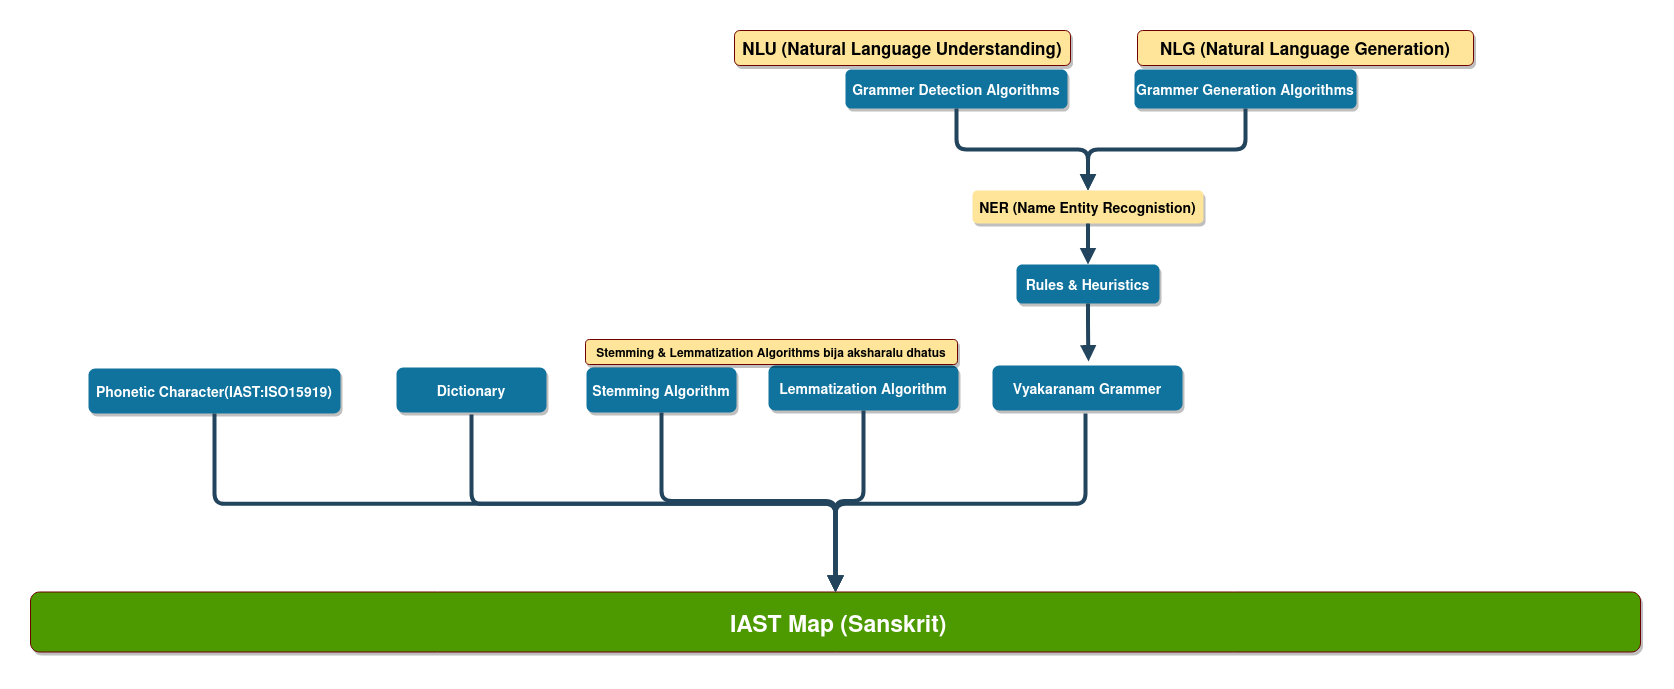

The diagram above was exported from draw.io. Its source (the exported page's mxGraphModel, read from the mxfile embedded in the PNG):
<mxGraphModel dx="2189" dy="1126" grid="1" gridSize="10" guides="1" tooltips="1" connect="1" arrows="1" fold="1" page="1" pageScale="1" pageWidth="850" pageHeight="1100" math="0" shadow="0">
  <root>
    <mxCell id="0" />
    <mxCell id="1" parent="0" />
    <mxCell id="CEE6oZcvJTzOEekIIst9-2" value="Phonetic Character(IAST:ISO15919)" style="rounded=1;fillColor=#10739E;strokeColor=none;shadow=1;gradientColor=none;fontStyle=1;fontColor=#FFFFFF;fontSize=14;" vertex="1" parent="1">
      <mxGeometry x="128" y="433" width="252" height="45" as="geometry" />
    </mxCell>
    <mxCell id="CEE6oZcvJTzOEekIIst9-3" value=" IAST Map (Sanskrit) " style="rounded=1;fillColor=#4D9900;strokeColor=#6F0000;shadow=1;fontStyle=1;fontSize=23;fontColor=#ffffff;" vertex="1" parent="1">
      <mxGeometry x="70" y="656.5" width="1610" height="60" as="geometry" />
    </mxCell>
    <mxCell id="CEE6oZcvJTzOEekIIst9-8" value="" style="edgeStyle=elbowEdgeStyle;elbow=vertical;strokeWidth=4;endArrow=block;endFill=1;fontStyle=1;strokeColor=#23445D;entryX=0.5;entryY=0;entryDx=0;entryDy=0;" edge="1" parent="1" source="CEE6oZcvJTzOEekIIst9-2" target="CEE6oZcvJTzOEekIIst9-3">
      <mxGeometry x="22" y="165.5" width="100" height="100" as="geometry">
        <mxPoint x="7" y="483.5" as="sourcePoint" />
        <mxPoint x="757" y="653.5" as="targetPoint" />
      </mxGeometry>
    </mxCell>
    <mxCell id="CEE6oZcvJTzOEekIIst9-22" value="Dictionary" style="rounded=1;fillColor=#10739E;strokeColor=none;shadow=1;gradientColor=none;fontStyle=1;fontColor=#FFFFFF;fontSize=14;" vertex="1" parent="1">
      <mxGeometry x="436" y="432" width="150" height="45" as="geometry" />
    </mxCell>
    <mxCell id="CEE6oZcvJTzOEekIIst9-23" value="" style="edgeStyle=elbowEdgeStyle;elbow=vertical;strokeWidth=4;endArrow=block;endFill=1;fontStyle=1;strokeColor=#23445D;" edge="1" parent="1" target="CEE6oZcvJTzOEekIIst9-3">
      <mxGeometry x="22" y="165.5" width="100" height="100" as="geometry">
        <mxPoint x="511" y="479" as="sourcePoint" />
        <mxPoint x="955" y="664.5" as="targetPoint" />
      </mxGeometry>
    </mxCell>
    <mxCell id="CEE6oZcvJTzOEekIIst9-24" value="Stemming Algorithm" style="rounded=1;fillColor=#10739E;strokeColor=none;shadow=1;gradientColor=none;fontStyle=1;fontColor=#FFFFFF;fontSize=14;" vertex="1" parent="1">
      <mxGeometry x="626" y="432" width="150" height="45" as="geometry" />
    </mxCell>
    <mxCell id="CEE6oZcvJTzOEekIIst9-25" value="" style="edgeStyle=elbowEdgeStyle;elbow=vertical;strokeWidth=4;endArrow=block;endFill=1;fontStyle=1;strokeColor=#23445D;entryX=0.5;entryY=0;entryDx=0;entryDy=0;" edge="1" parent="1" source="CEE6oZcvJTzOEekIIst9-24" target="CEE6oZcvJTzOEekIIst9-3">
      <mxGeometry x="22" y="165.5" width="100" height="100" as="geometry">
        <mxPoint x="701" y="479" as="sourcePoint" />
        <mxPoint x="1145" y="664.5" as="targetPoint" />
      </mxGeometry>
    </mxCell>
    <mxCell id="CEE6oZcvJTzOEekIIst9-26" value="Lemmatization Algorithm" style="rounded=1;fillColor=#10739E;strokeColor=none;shadow=1;gradientColor=none;fontStyle=1;fontColor=#FFFFFF;fontSize=14;" vertex="1" parent="1">
      <mxGeometry x="808" y="430" width="190" height="45" as="geometry" />
    </mxCell>
    <mxCell id="CEE6oZcvJTzOEekIIst9-27" value="" style="edgeStyle=elbowEdgeStyle;elbow=vertical;strokeWidth=4;endArrow=block;endFill=1;fontStyle=1;strokeColor=#23445D;exitX=0.5;exitY=1;exitDx=0;exitDy=0;entryX=0.5;entryY=0;entryDx=0;entryDy=0;" edge="1" parent="1" source="CEE6oZcvJTzOEekIIst9-26" target="CEE6oZcvJTzOEekIIst9-3">
      <mxGeometry x="22" y="165.5" width="100" height="100" as="geometry">
        <mxPoint x="883" y="477" as="sourcePoint" />
        <mxPoint x="955" y="656" as="targetPoint" />
      </mxGeometry>
    </mxCell>
    <mxCell id="CEE6oZcvJTzOEekIIst9-28" value="Vyakaranam Grammer" style="rounded=1;fillColor=#10739E;strokeColor=none;shadow=1;gradientColor=none;fontStyle=1;fontColor=#FFFFFF;fontSize=14;" vertex="1" parent="1">
      <mxGeometry x="1032" y="430" width="190" height="45" as="geometry" />
    </mxCell>
    <mxCell id="CEE6oZcvJTzOEekIIst9-29" value="" style="edgeStyle=elbowEdgeStyle;elbow=vertical;strokeWidth=4;endArrow=block;endFill=1;fontStyle=1;strokeColor=#23445D;exitX=0.5;exitY=1;exitDx=0;exitDy=0;entryX=0.5;entryY=0;entryDx=0;entryDy=0;" edge="1" parent="1" target="CEE6oZcvJTzOEekIIst9-3">
      <mxGeometry x="22" y="165.5" width="100" height="100" as="geometry">
        <mxPoint x="1125" y="478" as="sourcePoint" />
        <mxPoint x="956" y="659" as="targetPoint" />
      </mxGeometry>
    </mxCell>
    <mxCell id="CEE6oZcvJTzOEekIIst9-30" value="Rules &amp; Heuristics" style="rounded=1;fillColor=#10739E;strokeColor=none;shadow=1;gradientColor=none;fontStyle=1;fontColor=#FFFFFF;fontSize=14;" vertex="1" parent="1">
      <mxGeometry x="1056" y="329" width="143" height="39" as="geometry" />
    </mxCell>
    <mxCell id="CEE6oZcvJTzOEekIIst9-31" value="" style="edgeStyle=elbowEdgeStyle;elbow=vertical;strokeWidth=4;endArrow=block;endFill=1;fontStyle=1;strokeColor=#23445D;exitX=0.5;exitY=1;exitDx=0;exitDy=0;" edge="1" parent="1" source="CEE6oZcvJTzOEekIIst9-30">
      <mxGeometry x="22" y="165.5" width="100" height="100" as="geometry">
        <mxPoint x="1135" y="488" as="sourcePoint" />
        <mxPoint x="1128" y="426" as="targetPoint" />
      </mxGeometry>
    </mxCell>
    <mxCell id="CEE6oZcvJTzOEekIIst9-32" value="Grammer Detection Algorithms" style="rounded=1;fillColor=#10739E;strokeColor=none;shadow=1;gradientColor=none;fontStyle=1;fontColor=#FFFFFF;fontSize=14;" vertex="1" parent="1">
      <mxGeometry x="885" y="134" width="222" height="39" as="geometry" />
    </mxCell>
    <mxCell id="CEE6oZcvJTzOEekIIst9-33" value="" style="edgeStyle=elbowEdgeStyle;elbow=vertical;strokeWidth=4;endArrow=block;endFill=1;fontStyle=1;strokeColor=#23445D;exitX=0.5;exitY=1;exitDx=0;exitDy=0;entryX=0.5;entryY=0;entryDx=0;entryDy=0;" edge="1" parent="1" source="CEE6oZcvJTzOEekIIst9-32" target="CEE6oZcvJTzOEekIIst9-39">
      <mxGeometry x="22" y="165.5" width="100" height="100" as="geometry">
        <mxPoint x="1032" y="186" as="sourcePoint" />
        <mxPoint x="1127.5" y="220" as="targetPoint" />
      </mxGeometry>
    </mxCell>
    <mxCell id="CEE6oZcvJTzOEekIIst9-34" value="Grammer Generation Algorithms" style="rounded=1;fillColor=#10739E;strokeColor=none;shadow=1;gradientColor=none;fontStyle=1;fontColor=#FFFFFF;fontSize=14;" vertex="1" parent="1">
      <mxGeometry x="1174" y="134" width="222" height="39" as="geometry" />
    </mxCell>
    <mxCell id="CEE6oZcvJTzOEekIIst9-35" value="" style="edgeStyle=elbowEdgeStyle;elbow=vertical;strokeWidth=4;endArrow=block;endFill=1;fontStyle=1;strokeColor=#23445D;exitX=0.5;exitY=1;exitDx=0;exitDy=0;entryX=0.5;entryY=0;entryDx=0;entryDy=0;" edge="1" parent="1" source="CEE6oZcvJTzOEekIIst9-34" target="CEE6oZcvJTzOEekIIst9-39">
      <mxGeometry x="22" y="165.5" width="100" height="100" as="geometry">
        <mxPoint x="1296" y="187" as="sourcePoint" />
        <mxPoint x="1128" y="217" as="targetPoint" />
      </mxGeometry>
    </mxCell>
    <mxCell id="CEE6oZcvJTzOEekIIst9-36" value="NLU (Natural Language Understanding)" style="rounded=1;fillColor=#FFE599;strokeColor=#6F0000;shadow=1;fontStyle=1;fontSize=17;fontColor=#000000;" vertex="1" parent="1">
      <mxGeometry x="774" y="95" width="336" height="35" as="geometry" />
    </mxCell>
    <mxCell id="CEE6oZcvJTzOEekIIst9-37" value="NLG (Natural Language Generation)" style="rounded=1;fillColor=#ffe599;strokeColor=#6F0000;shadow=1;fontStyle=1;fontSize=17;fontColor=#000000;" vertex="1" parent="1">
      <mxGeometry x="1177" y="95" width="336" height="35" as="geometry" />
    </mxCell>
    <mxCell id="CEE6oZcvJTzOEekIIst9-38" value="Stemming &amp; Lemmatization Algorithms bija aksharalu dhatus &#10;" style="rounded=1;fillColor=#ffe599;strokeColor=#6F0000;shadow=1;fontStyle=1;fontSize=12;fontColor=#000000;verticalAlign=top;" vertex="1" parent="1">
      <mxGeometry x="625" y="404" width="372" height="25" as="geometry" />
    </mxCell>
    <mxCell id="CEE6oZcvJTzOEekIIst9-39" value="NER (Name Entity Recognistion)" style="rounded=1;fillColor=#FFE599;strokeColor=none;shadow=1;gradientColor=none;fontStyle=1;fontColor=#000000;fontSize=14;" vertex="1" parent="1">
      <mxGeometry x="1012" y="255" width="231" height="33" as="geometry" />
    </mxCell>
    <mxCell id="CEE6oZcvJTzOEekIIst9-40" value="" style="edgeStyle=elbowEdgeStyle;elbow=vertical;strokeWidth=4;endArrow=block;endFill=1;fontStyle=1;strokeColor=#23445D;exitX=0.5;exitY=1;exitDx=0;exitDy=0;entryX=0.5;entryY=0;entryDx=0;entryDy=0;" edge="1" parent="1" source="CEE6oZcvJTzOEekIIst9-39" target="CEE6oZcvJTzOEekIIst9-30">
      <mxGeometry x="22" y="165.5" width="100" height="100" as="geometry">
        <mxPoint x="1137" y="410" as="sourcePoint" />
        <mxPoint x="1130" y="318" as="targetPoint" />
      </mxGeometry>
    </mxCell>
  </root>
</mxGraphModel>